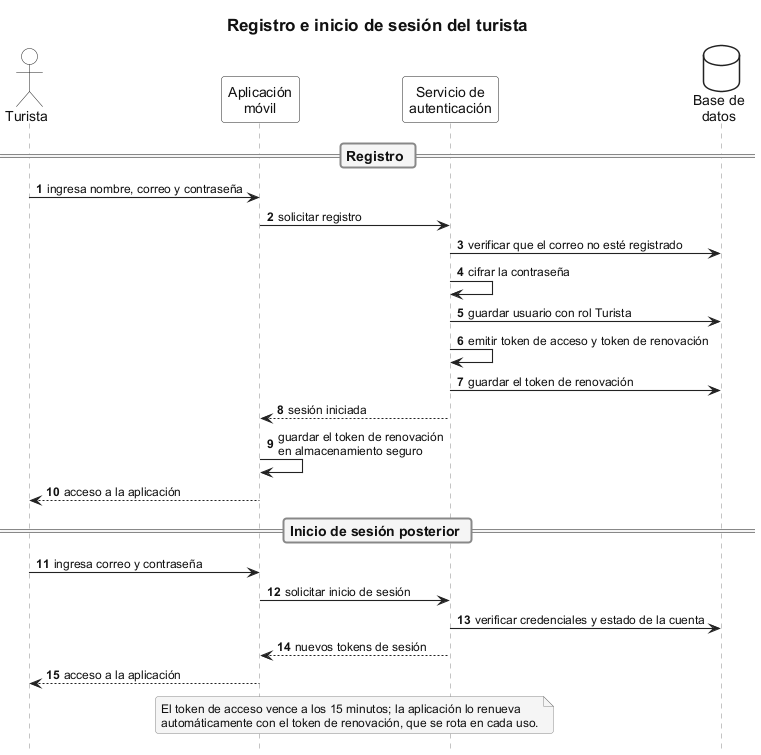

The diagram above was rendered by PlantUML. Its source (embedded in the PNG):
@startuml sd-01-registro-e-inicio-de-sesion
!include ../_estilo-tesis.iuml
autonumber
hide footbox

title Registro e inicio de sesión del turista

actor "Turista" as T
participant "Aplicación\nmóvil" as App
participant "Servicio de\nautenticación" as Auth
database "Base de\ndatos" as BD

== Registro ==
T -> App : ingresa nombre, correo y contraseña
App -> Auth : solicitar registro
Auth -> BD : verificar que el correo no esté registrado
Auth -> Auth : cifrar la contraseña
Auth -> BD : guardar usuario con rol Turista
Auth -> Auth : emitir token de acceso y token de renovación
Auth -> BD : guardar el token de renovación
Auth --> App : sesión iniciada
App -> App : guardar el token de renovación\nen almacenamiento seguro
App --> T : acceso a la aplicación

== Inicio de sesión posterior ==
T -> App : ingresa correo y contraseña
App -> Auth : solicitar inicio de sesión
Auth -> BD : verificar credenciales y estado de la cuenta
Auth --> App : nuevos tokens de sesión
App --> T : acceso a la aplicación

note over App, Auth
  El token de acceso vence a los 15 minutos; la aplicación lo renueva
  automáticamente con el token de renovación, que se rota en cada uso.
end note
@enduml